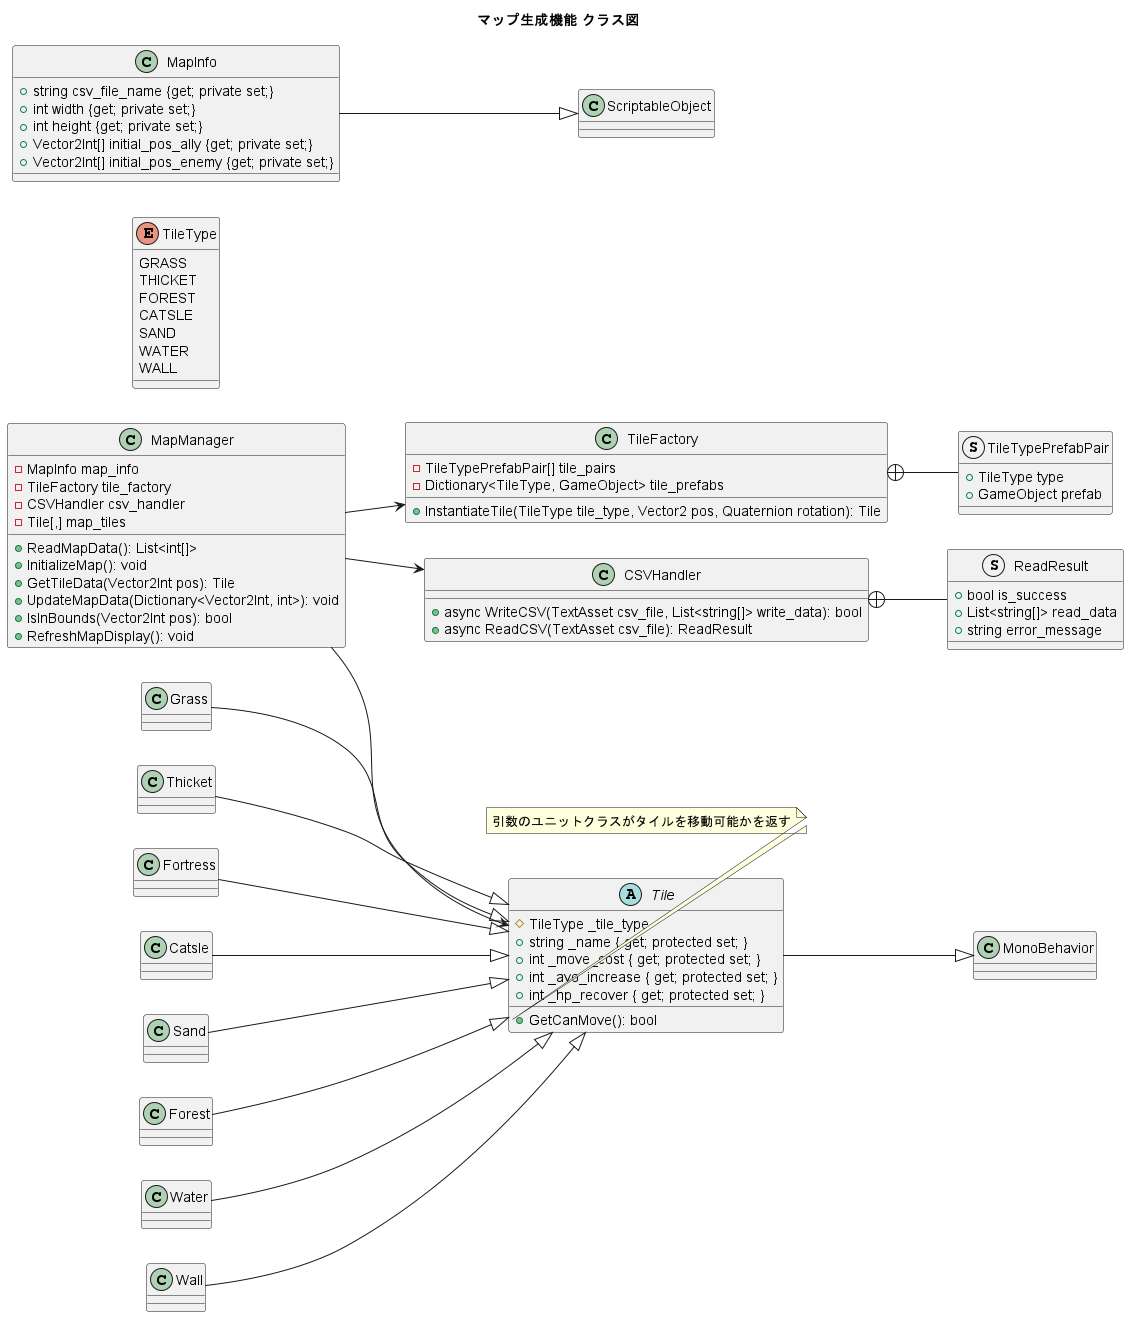

The diagram above was rendered by PlantUML. Its source (embedded in the PNG):
@startuml map_generate_class
title マップ生成機能 クラス図

left to right direction

enum TileType {
    GRASS
    THICKET
    FOREST
    CATSLE
    SAND
    WATER
    WALL
}

class MapManager {
    -MapInfo map_info
    -TileFactory tile_factory
    -CSVHandler csv_handler
    -Tile[,] map_tiles

    +ReadMapData(): List<int[]>
    +InitializeMap(): void
    +GetTileData(Vector2Int pos): Tile
    +UpdateMapData(Dictionary<Vector2Int, int>): void 
    +IsInBounds(Vector2Int pos): bool
    +RefreshMapDisplay(): void
}

class TileFactory {
    -TileTypePrefabPair[] tile_pairs
    -Dictionary<TileType, GameObject> tile_prefabs

    +InstantiateTile(TileType tile_type, Vector2 pos, Quaternion rotation): Tile
}

struct TileTypePrefabPair {
    +TileType type
    +GameObject prefab
}

TileFactory +-- TileTypePrefabPair

class MonoBehavior {

}

class ScriptableObject {

}

class CSVHandler {
    +async WriteCSV(TextAsset csv_file, List<string[]> write_data): bool
    +async ReadCSV(TextAsset csv_file): ReadResult
}

struct ReadResult {
    +bool is_success
    +List<string[]> read_data
    +string error_message
}

CSVHandler +-- ReadResult

class MapInfo {
    +string csv_file_name {get; private set;}
    +int width {get; private set;}
    +int height {get; private set;}
    +Vector2Int[] initial_pos_ally {get; private set;}
    +Vector2Int[] initial_pos_enemy {get; private set;}
}

abstract Tile {
    #TileType _tile_type
    +string _name { get; protected set; }
    +int _move_cost { get; protected set; }
    +int _avo_increase { get; protected set; }
    +int _hp_recover { get; protected set; }

    +GetCanMove(): bool
} 

note right of Tile::GetCanMove
    引数のユニットクラスがタイルを移動可能かを返す
end note

class Grass {

}

class Thicket {

}

class Fortress {

}

class Catsle {

}

class Sand {

}

class Forest {

}

class Water {

}

class Wall{

}

MapManager --> CSVHandler
MapManager --> TileFactory
MapManager --> Tile

MapInfo --|> ScriptableObject

Tile --|> MonoBehavior
Grass --|> Tile
Thicket --|> Tile
Fortress --|> Tile
Catsle --|> Tile
Sand --|> Tile
Forest --|> Tile
Wall --|> Tile
Water --|> Tile


@enduml